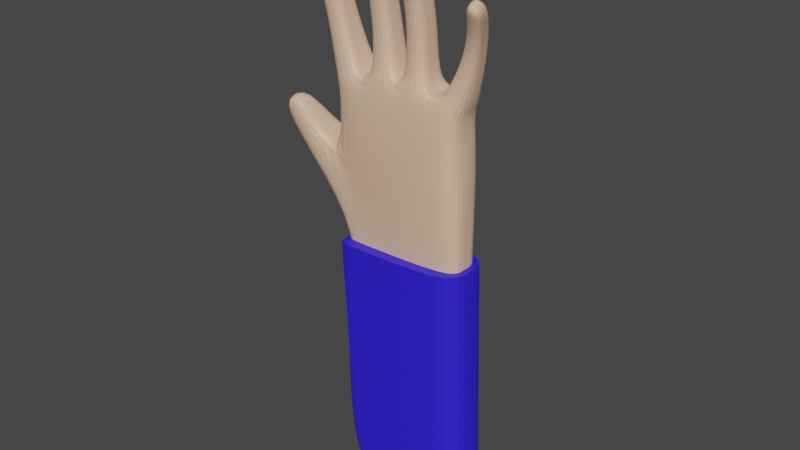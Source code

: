 # Source: hand.blend  (saved by Blender 3.3.6; exported with 4.5.12 LTS)
import bpy
from mathutils import Matrix  # noqa: F401  (used for matrix-valued properties, if any)

bpy.ops.wm.read_factory_settings(use_empty=True)
scene = bpy.context.scene
scene.name = 'Scene'

# ---- collections
col_collection = bpy.data.collections.new('Collection'); scene.collection.children.link(col_collection)

# ---- materials (node trees are filled in below, after node groups)
mat_material = bpy.data.materials.new('Material')
mat_material.alpha_threshold = 0.0
mat_material.use_transparent_shadow = False
mat_material.roughness = 0.5
mat_material.line_color = (0.0, 0.0, 0.0, 1.0)
mat_sleeve = bpy.data.materials.new('Sleeve')
mat_sleeve.use_transparent_shadow = False

# ---- material node trees
mat_material.use_nodes = True; mat_material.node_tree.nodes.clear()
_N = mat_material.node_tree.nodes; _L = mat_material.node_tree.links
n0 = _N.new('ShaderNodeOutputMaterial'); n0.name = 'Material Output'; n0.location = (300, 300)
n1 = _N.new('ShaderNodeBsdfPrincipled'); n1.name = 'Principled BSDF'; n1.location = (10, 300)
n1.distribution = 'GGX'
n1.subsurface_method = 'RANDOM_WALK_SKIN'
n1.inputs[0].default_value = (0.8, 0.5239, 0.356, 1.0)
n1.inputs[3].default_value = 1.45
n1.inputs[27].default_value = (0.0, 0.0, 0.0, 1.0)
n1.inputs[28].default_value = 1.0
_L.new(n1.outputs[0], n0.inputs[0])
n0.is_active_output = True
mat_sleeve.use_nodes = True; mat_sleeve.node_tree.nodes.clear()
_N = mat_sleeve.node_tree.nodes; _L = mat_sleeve.node_tree.links
n0 = _N.new('ShaderNodeBsdfPrincipled'); n0.name = 'Principled BSDF'; n0.location = (10, 300)
n0.distribution = 'GGX'
n0.subsurface_method = 'RANDOM_WALK_SKIN'
n0.inputs[0].default_value = (0.02923, 0.01494, 0.8, 1.0)
n0.inputs[3].default_value = 1.45
n0.inputs[27].default_value = (0.0, 0.0, 0.0, 1.0)
n0.inputs[28].default_value = 1.0
n1 = _N.new('ShaderNodeOutputMaterial'); n1.name = 'Material Output'; n1.location = (300, 300)
_L.new(n0.outputs[0], n1.inputs[0])
n1.is_active_output = True

# ---- world
world_world = bpy.data.worlds.new('World'); scene.world = world_world
world_world.use_nodes = True; world_world.node_tree.nodes.clear()
_N = world_world.node_tree.nodes; _L = world_world.node_tree.links
n0 = _N.new('ShaderNodeOutputWorld'); n0.name = 'World Output'; n0.location = (300, 300)
n1 = _N.new('ShaderNodeBackground'); n1.name = 'Background'; n1.location = (10, 300)
n1.inputs[0].default_value = (0.05088, 0.05088, 0.05088, 1.0)
_L.new(n1.outputs[0], n0.inputs[0])
n0.is_active_output = True
world_world.color = (0.05088, 0.05088, 0.05088)
world_world.use_sun_shadow = False
world_world.sun_shadow_jitter_overblur = 0.0

# ---- meshes
me_cube = bpy.data.meshes.new('Cube')
me_cube.from_pydata([(0.8635, 0.2928, 0.8993), (0.9194, 0.224, -0.9962), (0.8655, -0.2337, 0.8979), (0.9231, -0.1842, -0.9962), (-0.8953, 0.2864, 0.8813), (-0.5122, 0.2237, -0.9962), (-0.9233, -0.2533, 0.8592), (-0.5091, -0.2196, -0.9962), (0.6125, 0.2469, -0.9962), (0.2361, 0.2475, -0.9962), (-0.1427, 0.2301, -0.9962), (0.4924, -0.2631, 1.076), (0.01394, -0.2608, 1.13), (-0.4913, -0.2623, 1.054), (-0.1386, -0.2238, -0.9962), (0.2437, -0.2361, -0.9962), (0.624, -0.226, -0.9962), (-0.4611, 0.2801, 1.073), (0.0107, 0.2656, 1.134), (0.4874, 0.2706, 1.082), (0.8257, 0.3152, 0.6726), (-0.9115, -0.2462, 0.609), (0.8315, -0.2311, 0.6663), (-0.9228, 0.3007, 0.623), (-0.4731, 0.3245, 0.7284), (0.03658, 0.3259, 0.7657), (0.5249, 0.3225, 0.7424), (0.5445, -0.2894, 0.7172), (0.05652, -0.296, 0.7401), (-0.4524, -0.2932, 0.7016), (0.8429, 0.3608, 0.1569), (0.8761, -0.2145, 0.1108), (-1.004, 0.3519, 0.1078), (-0.507, 0.3864, 0.1626), (-0.007646, 0.3954, 0.1849), (0.4827, 0.3894, 0.177), (0.5412, -0.2858, 0.09873), (0.05812, -0.3033, 0.09721), (-0.4437, -0.291, 0.07844), (-0.9578, -0.2315, 0.05432), (-0.6829, 0.2055, -0.9962), (-0.6782, -0.2002, -0.9962), (-1.425, 0.2961, -0.1495), (-1.384, -0.2704, -0.183), (-1.258, -0.2628, 0.291), (-1.284, 0.177, 0.3369), (-1.585, -0.2788, 0.1221), (-1.616, 0.1658, 0.1745), (-1.472, -0.36, 0.6297), (-1.483, -0.06661, 0.6886), (-1.721, -0.3475, 0.5144), (-1.731, -0.05543, 0.5721), (-0.635, -0.2165, 1.175), (-0.9799, -0.217, 1.083), (-0.9468, 0.2306, 1.098), (-0.6013, 0.2291, 1.189), (-0.06879, -0.2011, 1.294), (-0.3958, -0.201, 1.242), (-0.3963, 0.2017, 1.243), (-0.06884, 0.2013, 1.294), (0.3929, -0.2026, 1.243), (0.08347, -0.2024, 1.278), (0.08311, 0.2029, 1.278), (0.3922, 0.2039, 1.244), (0.9201, 0.2207, 1.031), (0.9197, -0.1732, 1.032), (0.6623, 0.1964, 1.146), (0.6644, -0.1942, 1.143), (-0.8123, -0.1876, 1.733), (-1.092, -0.1877, 1.653), (-1.092, 0.1697, 1.651), (-0.8106, 0.1694, 1.731), (-0.9675, -0.5796, 2.765), (-1.189, -0.5596, 2.709), (-1.187, -0.299, 2.793), (-0.9665, -0.319, 2.85), (-0.1477, -0.1768, 1.87), (-0.4207, -0.1776, 1.828), (-0.4208, 0.1621, 1.826), (-0.1463, 0.1625, 1.867), (-0.2228, -0.6472, 2.987), (-0.4371, -0.6379, 2.959), (-0.4361, -0.3923, 3.037), (-0.2222, -0.4016, 3.065), (0.3751, -0.187, 1.747), (0.09813, -0.187, 1.778), (0.0974, 0.1782, 1.777), (0.3752, 0.1783, 1.747), (0.3273, -0.6505, 2.91), (0.09217, -0.6901, 2.918), (0.05343, -0.4244, 3.057), (0.2886, -0.3849, 3.048), (1.074, 0.1275, 1.55), (1.075, -0.1343, 1.534), (0.8832, 0.1247, 1.661), (0.8864, -0.1578, 1.641), (1.26, -0.2107, 2.304), (1.272, -0.4079, 2.177), (1.101, -0.2666, 2.376), (1.112, -0.464, 2.249), (-1.146, 0.04562, 2.294), (-0.8906, 0.05102, 2.333), (-0.8937, -0.3017, 2.297), (-1.147, -0.3036, 2.252), (-0.1799, 0.03244, 2.521), (-0.1825, -0.3065, 2.493), (-0.4271, -0.323, 2.491), (-0.4273, 0.01304, 2.525), (0.08229, -0.2999, 2.451), (0.07351, 0.07459, 2.488), (0.3331, 0.07373, 2.485), (0.3403, -0.2945, 2.444), (1.008, -0.284, 2.009), (0.9972, -0.03154, 2.111), (1.183, -0.01362, 2.06), (1.192, -0.2568, 1.951), (0.7482, -0.1612, -4.396), (0.4716, 0.1702, -4.396), (0.2437, -0.2361, -4.396), (-0.1386, -0.2238, -4.396), (-0.5091, -0.2196, -4.396), (0.2361, 0.2475, -4.396), (0.6125, 0.2469, -4.396), (0.9194, 0.224, -4.396), (0.9067, 0.01961, -4.396), (0.9231, -0.1842, -4.396), (0.624, -0.226, -4.396), (-0.5122, 0.2237, -4.396), (0.8856, 0.07144, 0.9204), (-0.9086, 0.01175, 0.8735), (0.9067, 0.01961, -0.9962), (0.4783, 4.398e-05, 1.033), (0.0162, -3.59e-05, 1.071), (-0.4822, -3.104e-05, 0.9992), (0.8415, 0.08459, 0.7097), (-0.8998, 0.02844, 0.6557), (-0.9328, 0.0606, -0.05517), (0.8937, 0.1063, 0.1296), (-0.6406, 0.00135, -0.9962), (-1.452, 0.01736, -0.1078), (-1.292, -0.0325, 0.2987), (-1.595, -0.04901, 0.1417), (-1.472, -0.2338, 0.7074), (-1.765, -0.2167, 0.5706), (-0.9644, 0.003124, 1.05), (-0.6415, 0.0006206, 1.12), (-0.07923, 0.0004502, 1.247), (-0.3713, 0.0005313, 1.198), (0.3727, 0.0002498, 1.206), (0.0998, 0.0002618, 1.24), (0.9357, 0.0668, 0.9942), (0.6705, 0.001052, 1.088), (-1.087, 0.00431, 1.648), (-0.8341, 0.00421, 1.727), (-1.216, -0.4613, 2.791), (-0.9488, -0.4887, 2.863), (-0.1637, 0.00794, 1.861), (-0.4122, 0.009053, 1.816), (-0.2016, -0.5699, 3.08), (-0.4614, -0.5553, 3.042), (0.3664, 0.007381, 1.721), (0.1136, 0.007847, 1.754), (0.3311, -0.5578, 3.028), (0.04534, -0.6116, 3.039), (1.069, 0.01216, 1.555), (0.9071, 0.0002702, 1.661), (1.29, -0.3211, 2.254), (1.098, -0.3942, 2.344), (-1.135, -0.106, 2.29), (-0.9047, -0.0975, 2.322), (-0.4141, -0.1276, 2.529), (-0.1924, -0.103, 2.518), (0.3227, -0.07175, 2.487), (0.08881, -0.06777, 2.489), (1.179, -0.1303, 2.034), (1.014, -0.146, 2.074), (-0.1427, 0.2301, -4.396), (0.1918, 0.1638, -4.396), (-0.1427, 0.2301, -2.396), (-0.5122, 0.2237, -2.396), (0.624, -0.226, -2.396), (0.9231, -0.1842, -2.396), (0.9067, 0.01961, -2.396), (0.9194, 0.224, -2.396), (0.6125, 0.2469, -2.396), (0.2361, 0.2475, -2.396), (-0.5091, -0.2196, -2.396), (-0.1386, -0.2238, -2.396), (0.2437, -0.2361, -2.396), (-0.6406, 0.00135, -2.396), (-0.6782, -0.2002, -2.396), (-0.6829, 0.2055, -2.396), (0.4716, -0.1702, -4.396), (-0.6406, 0.00135, -4.396), (-0.6782, -0.2002, -4.396), (-0.6829, 0.2055, -4.396), (-0.07915, 0.1559, -4.396), (0.9571, -0.147, -4.396), (1.093, -0.01217, -4.396), (0.9588, 0.127, -4.396), (0.7481, 0.1613, -4.396), (-0.07917, -0.1559, -4.396), (0.1918, -0.1638, -4.396), (-0.2774, 2.018e-05, -4.396), (-0.195, -0.137, -4.396), (-0.195, 0.1371, -4.396)], [], [(133, 17, 55, 145), (29, 13, 6, 21), (135, 129, 4, 23), (127, 176, 177, 196), (134, 128, 2, 22), (26, 19, 0, 20), (23, 4, 17, 24), (24, 17, 18, 25), (25, 18, 19, 26), (119, 120, 201, 202), (15, 14, 187, 188), (1, 130, 182, 183), (22, 2, 11, 27), (27, 11, 12, 28), (28, 12, 13, 29), (131, 11, 67, 151), (131, 19, 63, 148), (133, 13, 57, 147), (37, 28, 29, 38), (36, 27, 28, 37), (31, 22, 27, 36), (34, 25, 26, 35), (33, 24, 25, 34), (32, 23, 24, 33), (35, 26, 20, 30), (137, 134, 22, 31), (136, 135, 23, 32), (38, 29, 21, 39), (14, 38, 39, 7), (14, 7, 186, 187), (130, 137, 31, 3), (8, 35, 30, 1), (5, 32, 33, 10), (10, 33, 34, 9), (9, 34, 35, 8), (3, 31, 36, 16), (16, 36, 37, 15), (15, 37, 38, 14), (138, 139, 42, 40), (32, 5, 40, 42), (139, 43, 46, 141), (7, 39, 43, 41), (45, 47, 51, 49), (32, 42, 47, 45), (136, 32, 45, 140), (43, 39, 44, 46), (142, 49, 51, 143), (140, 45, 49, 142), (46, 44, 48, 50), (141, 46, 50, 143), (144, 53, 69, 152), (129, 6, 53, 144), (17, 4, 54, 55), (6, 13, 52, 53), (146, 59, 79, 156), (18, 17, 58, 59), (132, 18, 59, 146), (13, 12, 56, 57), (149, 61, 85, 161), (12, 11, 60, 61), (19, 18, 62, 63), (132, 12, 61, 149), (67, 65, 93, 95), (128, 0, 64, 150), (0, 19, 66, 64), (11, 2, 65, 67), (101, 100, 74, 75), (55, 54, 70, 71), (53, 52, 68, 69), (145, 55, 71, 153), (155, 154, 73, 72), (103, 102, 72, 73), (169, 101, 75, 155), (168, 103, 73, 154), (171, 104, 83, 158), (57, 56, 76, 77), (147, 57, 77, 157), (59, 58, 78, 79), (158, 159, 81, 80), (106, 105, 80, 81), (170, 106, 81, 159), (104, 107, 82, 83), (173, 108, 89, 163), (63, 62, 86, 87), (148, 63, 87, 160), (61, 60, 84, 85), (162, 163, 89, 88), (110, 109, 90, 91), (172, 110, 91, 162), (108, 111, 88, 89), (175, 112, 99, 167), (150, 64, 92, 164), (151, 67, 95, 165), (64, 66, 94, 92), (166, 167, 99, 97), (114, 113, 98, 96), (112, 115, 97, 99), (174, 114, 96, 166), (152, 69, 103, 168), (153, 71, 101, 169), (69, 68, 102, 103), (71, 70, 100, 101), (79, 78, 107, 104), (157, 77, 106, 170), (77, 76, 105, 106), (156, 79, 104, 171), (85, 84, 111, 108), (160, 87, 110, 172), (87, 86, 109, 110), (161, 85, 108, 173), (164, 92, 114, 174), (95, 93, 115, 112), (92, 94, 113, 114), (165, 95, 112, 175), (93, 164, 174, 115), (130, 3, 181, 182), (94, 165, 175, 113), (86, 161, 173, 109), (41, 138, 189, 190), (5, 10, 178, 179), (3, 16, 180, 181), (40, 5, 179, 191), (10, 9, 185, 178), (138, 40, 191, 189), (7, 41, 190, 186), (9, 8, 184, 185), (16, 15, 188, 180), (84, 160, 172, 111), (76, 156, 171, 105), (78, 157, 170, 107), (68, 153, 169, 102), (70, 152, 168, 100), (115, 174, 166, 97), (96, 98, 167, 166), (66, 151, 165, 94), (65, 150, 164, 93), (113, 175, 167, 98), (111, 172, 162, 88), (91, 90, 163, 162), (60, 148, 160, 84), (109, 173, 163, 90), (107, 170, 159, 82), (83, 82, 159, 158), (58, 147, 157, 78), (105, 171, 158, 80), (100, 168, 154, 74), (102, 169, 155, 72), (75, 74, 154, 155), (52, 145, 153, 68), (2, 128, 150, 65), (18, 132, 149, 62), (62, 149, 161, 86), (12, 132, 146, 56), (56, 146, 156, 76), (4, 129, 144, 54), (54, 144, 152, 70), (47, 141, 143, 51), (44, 140, 142, 48), (48, 142, 143, 50), (39, 136, 140, 44), (42, 139, 141, 47), (41, 43, 139, 138), (1, 30, 137, 130), (39, 21, 135, 136), (30, 20, 134, 137), (17, 133, 147, 58), (11, 131, 148, 60), (19, 131, 151, 66), (8, 1, 183, 184), (20, 0, 128, 134), (21, 6, 129, 135), (13, 133, 145, 52), (184, 183, 123, 122), (183, 182, 124, 123), (182, 181, 125, 124), (181, 180, 126, 125), (180, 188, 118, 126), (179, 178, 176, 127), (188, 187, 119, 118), (191, 179, 127, 195), (189, 191, 195, 193), (187, 186, 120, 119), (186, 190, 194, 120), (178, 185, 121, 176), (190, 189, 193, 194), (185, 184, 122, 121), (124, 125, 197, 198), (176, 121, 117, 177), (126, 118, 192, 116), (194, 193, 203, 204), (200, 199, 198, 203, 205, 196, 177, 117), (193, 195, 205, 203), (125, 126, 116, 197), (120, 194, 204, 201), (122, 123, 199, 200), (118, 119, 202, 192), (195, 127, 196, 205), (121, 122, 200, 117), (203, 198, 197, 116, 192, 202, 201, 204), (123, 124, 198, 199)])
_uv = me_cube.uv_layers.new(name='UVMap')
_uv.uv.foreach_set('vector', [0.8125, 0.625, 0.8125, 0.5, 0.8125, 0.5, 0.8125, 0.625, 0.5, 0.9375, 0.625, 0.9375, 0.625, 1.0, 0.5, 1.0, 0.5, 0.125, 0.625, 0.125, 0.625, 0.25, 0.5, 0.25, 0.375, 0.25, 0.375, 0.3125, 0.375, 0.3125, 0.375, 0.25, 0.5, 0.625, 0.625, 0.625, 0.625, 0.75, 0.5, 0.75, 0.5, 0.4375, 0.625, 0.4375, 0.625, 0.5, 0.5, 0.5, 0.5, 0.25, 0.625, 0.25, 0.625, 0.3125, 0.5, 0.3125, 0.5, 0.3125, 0.625, 0.3125, 0.625, 0.375, 0.5, 0.375, 0.5, 0.375, 0.625, 0.375, 0.625, 0.4375, 0.5, 0.4375, 0.375, 0.9375, 0.375, 1.0, 0.375, 1.0, 0.375, 0.9375, 0.375, 0.875, 0.375, 0.9375, 0.375, 0.9375, 0.375, 0.875, 0.375, 0.5, 0.375, 0.625, 0.375, 0.625, 0.375, 0.5, 0.5, 0.75, 0.625, 0.75, 0.625, 0.8125, 0.5, 0.8125, 0.5, 0.8125, 0.625, 0.8125, 0.625, 0.875, 0.5, 0.875, 0.5, 0.875, 0.625, 0.875, 0.625, 0.9375, 0.5, 0.9375, 0.6875, 0.625, 0.6875, 0.75, 0.6875, 0.75, 0.6875, 0.625, 0.6875, 0.625, 0.6875, 0.5, 0.6875, 0.5, 0.6875, 0.625, 0.8125, 0.625, 0.8125, 0.75, 0.8125, 0.75, 0.8125, 0.625, 0.4375, 0.875, 0.5, 0.875, 0.5, 0.9375, 0.4375, 0.9375, 0.4375, 0.8125, 0.5, 0.8125, 0.5, 0.875, 0.4375, 0.875, 0.4375, 0.75, 0.5, 0.75, 0.5, 0.8125, 0.4375, 0.8125, 0.4375, 0.375, 0.5, 0.375, 0.5, 0.4375, 0.4375, 0.4375, 0.4375, 0.3125, 0.5, 0.3125, 0.5, 0.375, 0.4375, 0.375, 0.4375, 0.25, 0.5, 0.25, 0.5, 0.3125, 0.4375, 0.3125, 0.4375, 0.4375, 0.5, 0.4375, 0.5, 0.5, 0.4375, 0.5, 0.4375, 0.625, 0.5, 0.625, 0.5, 0.75, 0.4375, 0.75, 0.4375, 0.125, 0.5, 0.125, 0.5, 0.25, 0.4375, 0.25, 0.4375, 0.9375, 0.5, 0.9375, 0.5, 1.0, 0.4375, 1.0, 0.375, 0.9375, 0.4375, 0.9375, 0.4375, 1.0, 0.375, 1.0, 0.375, 0.9375, 0.375, 1.0, 0.375, 1.0, 0.375, 0.9375, 0.375, 0.625, 0.4375, 0.625, 0.4375, 0.75, 0.375, 0.75, 0.375, 0.4375, 0.4375, 0.4375, 0.4375, 0.5, 0.375, 0.5, 0.375, 0.25, 0.4375, 0.25, 0.4375, 0.3125, 0.375, 0.3125, 0.375, 0.3125, 0.4375, 0.3125, 0.4375, 0.375, 0.375, 0.375, 0.375, 0.375, 0.4375, 0.375, 0.4375, 0.4375, 0.375, 0.4375, 0.375, 0.75, 0.4375, 0.75, 0.4375, 0.8125, 0.375, 0.8125, 0.375, 0.8125, 0.4375, 0.8125, 0.4375, 0.875, 0.375, 0.875, 0.375, 0.875, 0.4375, 0.875, 0.4375, 0.9375, 0.375, 0.9375, 0.375, 0.625, 0.4375, 0.625, 0.4375, 0.25, 0.375, 0.25, 0.4375, 0.25, 0.375, 0.25, 0.375, 0.25, 0.4375, 0.25, 0.4375, 0.625, 0.4375, 1.0, 0.4375, 1.0, 0.4375, 0.625, 0.375, 1.0, 0.4375, 1.0, 0.4375, 1.0, 0.375, 1.0, 0.4375, 0.25, 0.4375, 0.25, 0.4375, 0.25, 0.4375, 0.25, 0.4375, 0.25, 0.4375, 0.25, 0.4375, 0.25, 0.4375, 0.25, 0.4375, 0.125, 0.4375, 0.25, 0.4375, 0.25, 0.4375, 0.125, 0.4375, 1.0, 0.4375, 1.0, 0.4375, 1.0, 0.4375, 1.0, 0.4375, 0.125, 0.4375, 0.25, 0.4375, 0.25, 0.4375, 0.125, 0.4375, 0.125, 0.4375, 0.25, 0.4375, 0.25, 0.4375, 0.125, 0.4375, 1.0, 0.4375, 1.0, 0.4375, 1.0, 0.4375, 1.0, 0.4375, 0.625, 0.4375, 1.0, 0.4375, 1.0, 0.4375, 0.625, 0.625, 0.125, 0.625, 0.0, 0.625, 0.0, 0.625, 0.125, 0.625, 0.125, 0.625, 0.0, 0.625, 0.0, 0.625, 0.125, 0.625, 0.3125, 0.625, 0.25, 0.625, 0.25, 0.625, 0.3125, 0.625, 1.0, 0.625, 0.9375, 0.625, 0.9375, 0.625, 1.0, 0.75, 0.625, 0.75, 0.5, 0.75, 0.5, 0.75, 0.625, 0.625, 0.375, 0.625, 0.3125, 0.625, 0.3125, 0.625, 0.375, 0.75, 0.625, 0.75, 0.5, 0.75, 0.5, 0.75, 0.625, 0.625, 0.9375, 0.625, 0.875, 0.625, 0.875, 0.625, 0.9375, 0.75, 0.625, 0.75, 0.75, 0.75, 0.75, 0.75, 0.625, 0.625, 0.875, 0.625, 0.8125, 0.625, 0.8125, 0.625, 0.875, 0.625, 0.4375, 0.625, 0.375, 0.625, 0.375, 0.625, 0.4375, 0.75, 0.625, 0.75, 0.75, 0.75, 0.75, 0.75, 0.625, 0.625, 0.8125, 0.625, 0.75, 0.625, 0.75, 0.625, 0.8125, 0.625, 0.625, 0.625, 0.5, 0.625, 0.5, 0.625, 0.625, 0.625, 0.5, 0.625, 0.4375, 0.625, 0.4375, 0.625, 0.5, 0.625, 0.8125, 0.625, 0.75, 0.625, 0.75, 0.625, 0.8125, 0.625, 0.3125, 0.625, 0.25, 0.625, 0.25, 0.625, 0.3125, 0.625, 0.3125, 0.625, 0.25, 0.625, 0.25, 0.625, 0.3125, 0.625, 1.0, 0.625, 0.9375, 0.625, 0.9375, 0.625, 1.0, 0.8125, 0.625, 0.8125, 0.5, 0.8125, 0.5, 0.8125, 0.625, 0.8125, 0.625, 0.875, 0.625, 0.875, 0.75, 0.8125, 0.75, 0.625, 1.0, 0.625, 0.9375, 0.625, 0.9375, 0.625, 1.0, 0.8125, 0.625, 0.8125, 0.5, 0.8125, 0.5, 0.8125, 0.625, 0.625, 0.125, 0.625, 0.0, 0.625, 0.0, 0.625, 0.125, 0.75, 0.625, 0.75, 0.5, 0.75, 0.5, 0.75, 0.625, 0.625, 0.9375, 0.625, 0.875, 0.625, 0.875, 0.625, 0.9375, 0.8125, 0.625, 0.8125, 0.75, 0.8125, 0.75, 0.8125, 0.625, 0.625, 0.375, 0.625, 0.3125, 0.625, 0.3125, 0.625, 0.375, 0.75, 0.625, 0.8125, 0.625, 0.8125, 0.75, 0.75, 0.75, 0.625, 0.9375, 0.625, 0.875, 0.625, 0.875, 0.625, 0.9375, 0.8125, 0.625, 0.8125, 0.75, 0.8125, 0.75, 0.8125, 0.625, 0.625, 0.375, 0.625, 0.3125, 0.625, 0.3125, 0.625, 0.375, 0.75, 0.625, 0.75, 0.75, 0.75, 0.75, 0.75, 0.625, 0.625, 0.4375, 0.625, 0.375, 0.625, 0.375, 0.625, 0.4375, 0.6875, 0.625, 0.6875, 0.5, 0.6875, 0.5, 0.6875, 0.625, 0.625, 0.875, 0.625, 0.8125, 0.625, 0.8125, 0.625, 0.875, 0.6875, 0.625, 0.75, 0.625, 0.75, 0.75, 0.6875, 0.75, 0.625, 0.4375, 0.625, 0.375, 0.625, 0.375, 0.625, 0.4375, 0.6875, 0.625, 0.6875, 0.5, 0.6875, 0.5, 0.6875, 0.625, 0.625, 0.875, 0.625, 0.8125, 0.625, 0.8125, 0.625, 0.875, 0.6875, 0.625, 0.6875, 0.75, 0.6875, 0.75, 0.6875, 0.625, 0.625, 0.625, 0.625, 0.5, 0.625, 0.5, 0.625, 0.625, 0.6875, 0.625, 0.6875, 0.75, 0.6875, 0.75, 0.6875, 0.625, 0.625, 0.5, 0.625, 0.4375, 0.625, 0.4375, 0.625, 0.5, 0.625, 0.625, 0.6875, 0.625, 0.6875, 0.75, 0.625, 0.75, 0.625, 0.5, 0.625, 0.4375, 0.625, 0.4375, 0.625, 0.5, 0.625, 0.8125, 0.625, 0.75, 0.625, 0.75, 0.625, 0.8125, 0.625, 0.625, 0.625, 0.5, 0.625, 0.5, 0.625, 0.625, 0.625, 0.125, 0.625, 0.0, 0.625, 0.0, 0.625, 0.125, 0.8125, 0.625, 0.8125, 0.5, 0.8125, 0.5, 0.8125, 0.625, 0.625, 1.0, 0.625, 0.9375, 0.625, 0.9375, 0.625, 1.0, 0.625, 0.3125, 0.625, 0.25, 0.625, 0.25, 0.625, 0.3125, 0.625, 0.375, 0.625, 0.3125, 0.625, 0.3125, 0.625, 0.375, 0.8125, 0.625, 0.8125, 0.75, 0.8125, 0.75, 0.8125, 0.625, 0.625, 0.9375, 0.625, 0.875, 0.625, 0.875, 0.625, 0.9375, 0.75, 0.625, 0.75, 0.5, 0.75, 0.5, 0.75, 0.625, 0.625, 0.875, 0.625, 0.8125, 0.625, 0.8125, 0.625, 0.875, 0.6875, 0.625, 0.6875, 0.5, 0.6875, 0.5, 0.6875, 0.625, 0.625, 0.4375, 0.625, 0.375, 0.625, 0.375, 0.625, 0.4375, 0.75, 0.625, 0.75, 0.75, 0.75, 0.75, 0.75, 0.625, 0.625, 0.625, 0.625, 0.5, 0.625, 0.5, 0.625, 0.625, 0.625, 0.8125, 0.625, 0.75, 0.625, 0.75, 0.625, 0.8125, 0.625, 0.5, 0.625, 0.4375, 0.625, 0.4375, 0.625, 0.5, 0.6875, 0.625, 0.6875, 0.75, 0.6875, 0.75, 0.6875, 0.625, 0.625, 0.75, 0.625, 0.625, 0.625, 0.625, 0.625, 0.75, 0.375, 0.625, 0.375, 0.75, 0.375, 0.75, 0.375, 0.625, 0.6875, 0.5, 0.6875, 0.625, 0.6875, 0.625, 0.6875, 0.5, 0.75, 0.5, 0.75, 0.625, 0.75, 0.625, 0.75, 0.5, 0.375, 1.0, 0.375, 0.625, 0.375, 0.625, 0.375, 1.0, 0.375, 0.25, 0.375, 0.3125, 0.375, 0.3125, 0.375, 0.25, 0.375, 0.75, 0.375, 0.8125, 0.375, 0.8125, 0.375, 0.75, 0.375, 0.25, 0.375, 0.25, 0.375, 0.25, 0.375, 0.25, 0.375, 0.3125, 0.375, 0.375, 0.375, 0.375, 0.375, 0.3125, 0.375, 0.625, 0.375, 0.25, 0.375, 0.25, 0.375, 0.625, 0.375, 1.0, 0.375, 1.0, 0.375, 1.0, 0.375, 1.0, 0.375, 0.375, 0.375, 0.4375, 0.375, 0.4375, 0.375, 0.375, 0.375, 0.8125, 0.375, 0.875, 0.375, 0.875, 0.375, 0.8125, 0.6875, 0.75, 0.6875, 0.625, 0.6875, 0.625, 0.6875, 0.75, 0.75, 0.75, 0.75, 0.625, 0.75, 0.625, 0.75, 0.75, 0.8125, 0.5, 0.8125, 0.625, 0.8125, 0.625, 0.8125, 0.5, 0.8125, 0.75, 0.8125, 0.625, 0.8125, 0.625, 0.8125, 0.75, 0.625, 0.25, 0.625, 0.125, 0.625, 0.125, 0.625, 0.25, 0.625, 0.75, 0.625, 0.625, 0.625, 0.625, 0.625, 0.75, 0.625, 0.5, 0.6875, 0.5, 0.6875, 0.625, 0.625, 0.625, 0.6875, 0.5, 0.6875, 0.625, 0.6875, 0.625, 0.6875, 0.5, 0.625, 0.75, 0.625, 0.625, 0.625, 0.625, 0.625, 0.75, 0.6875, 0.5, 0.6875, 0.625, 0.6875, 0.625, 0.6875, 0.5, 0.6875, 0.75, 0.6875, 0.625, 0.6875, 0.625, 0.6875, 0.75, 0.6875, 0.5, 0.75, 0.5, 0.75, 0.625, 0.6875, 0.625, 0.6875, 0.75, 0.6875, 0.625, 0.6875, 0.625, 0.6875, 0.75, 0.75, 0.5, 0.75, 0.625, 0.75, 0.625, 0.75, 0.5, 0.8125, 0.5, 0.8125, 0.625, 0.8125, 0.625, 0.8125, 0.5, 0.75, 0.5, 0.8125, 0.5, 0.8125, 0.625, 0.75, 0.625, 0.8125, 0.5, 0.8125, 0.625, 0.8125, 0.625, 0.8125, 0.5, 0.75, 0.75, 0.75, 0.625, 0.75, 0.625, 0.75, 0.75, 0.625, 0.25, 0.625, 0.125, 0.625, 0.125, 0.625, 0.25, 0.8125, 0.75, 0.8125, 0.625, 0.8125, 0.625, 0.8125, 0.75, 0.8125, 0.5, 0.875, 0.5, 0.875, 0.625, 0.8125, 0.625, 0.8125, 0.75, 0.8125, 0.625, 0.8125, 0.625, 0.8125, 0.75, 0.625, 0.75, 0.625, 0.625, 0.625, 0.625, 0.625, 0.75, 0.75, 0.5, 0.75, 0.625, 0.75, 0.625, 0.75, 0.5, 0.75, 0.5, 0.75, 0.625, 0.75, 0.625, 0.75, 0.5, 0.75, 0.75, 0.75, 0.625, 0.75, 0.625, 0.75, 0.75, 0.75, 0.75, 0.75, 0.625, 0.75, 0.625, 0.75, 0.75, 0.625, 0.25, 0.625, 0.125, 0.625, 0.125, 0.625, 0.25, 0.625, 0.25, 0.625, 0.125, 0.625, 0.125, 0.625, 0.25, 0.4375, 0.25, 0.4375, 0.625, 0.4375, 0.625, 0.4375, 0.25, 0.4375, 0.0, 0.4375, 0.125, 0.4375, 0.125, 0.4375, 0.0, 0.4375, 0.0, 0.4375, 0.125, 0.4375, 0.125, 0.4375, 0.0, 0.4375, 0.0, 0.4375, 0.125, 0.4375, 0.125, 0.4375, 0.0, 0.4375, 0.25, 0.4375, 0.625, 0.4375, 0.625, 0.4375, 0.25, 0.375, 1.0, 0.4375, 1.0, 0.4375, 0.625, 0.375, 0.625, 0.375, 0.5, 0.4375, 0.5, 0.4375, 0.625, 0.375, 0.625, 0.4375, 0.0, 0.5, 0.0, 0.5, 0.125, 0.4375, 0.125, 0.4375, 0.5, 0.5, 0.5, 0.5, 0.625, 0.4375, 0.625, 0.8125, 0.5, 0.8125, 0.625, 0.8125, 0.625, 0.8125, 0.5, 0.6875, 0.75, 0.6875, 0.625, 0.6875, 0.625, 0.6875, 0.75, 0.6875, 0.5, 0.6875, 0.625, 0.6875, 0.625, 0.6875, 0.5, 0.375, 0.4375, 0.375, 0.5, 0.375, 0.5, 0.375, 0.4375, 0.5, 0.5, 0.625, 0.5, 0.625, 0.625, 0.5, 0.625, 0.5, 0.0, 0.625, 0.0, 0.625, 0.125, 0.5, 0.125, 0.8125, 0.75, 0.8125, 0.625, 0.8125, 0.625, 0.8125, 0.75, 0.375, 0.4375, 0.375, 0.5, 0.375, 0.5, 0.375, 0.4375, 0.375, 0.5, 0.375, 0.625, 0.375, 0.625, 0.375, 0.5, 0.375, 0.625, 0.375, 0.75, 0.375, 0.75, 0.375, 0.625, 0.375, 0.75, 0.375, 0.8125, 0.375, 0.8125, 0.375, 0.75, 0.375, 0.8125, 0.375, 0.875, 0.375, 0.875, 0.375, 0.8125, 0.375, 0.25, 0.375, 0.3125, 0.375, 0.3125, 0.375, 0.25, 0.375, 0.875, 0.375, 0.9375, 0.375, 0.9375, 0.375, 0.875, 0.375, 0.25, 0.375, 0.25, 0.375, 0.25, 0.375, 0.25, 0.375, 0.625, 0.375, 0.25, 0.375, 0.25, 0.375, 0.625, 0.375, 0.9375, 0.375, 1.0, 0.375, 1.0, 0.375, 0.9375, 0.375, 1.0, 0.375, 1.0, 0.375, 1.0, 0.375, 1.0, 0.375, 0.3125, 0.375, 0.375, 0.375, 0.375, 0.375, 0.3125, 0.375, 1.0, 0.375, 0.625, 0.375, 0.625, 0.375, 1.0, 0.375, 0.375, 0.375, 0.4375, 0.375, 0.4375, 0.375, 0.375, 0.375, 0.625, 0.375, 0.75, 0.375, 0.75, 0.375, 0.625, 0.375, 0.3125, 0.375, 0.375, 0.375, 0.375, 0.375, 0.3125, 0.375, 0.8125, 0.375, 0.875, 0.375, 0.875, 0.375, 0.8125, 0.375, 1.0, 0.375, 0.625, 0.375, 0.625, 0.375, 1.0, 0.3125, 0.5, 0.375, 0.5, 0.375, 0.625, 0.125, 0.625, 0.125, 0.5, 0.125, 0.5, 0.1875, 0.5, 0.25, 0.5, 0.375, 0.625, 0.375, 0.25, 0.375, 0.25, 0.375, 0.625, 0.375, 0.75, 0.375, 0.8125, 0.375, 0.8125, 0.375, 0.75, 0.375, 1.0, 0.375, 1.0, 0.375, 1.0, 0.375, 1.0, 0.375, 0.4375, 0.375, 0.5, 0.375, 0.5, 0.375, 0.4375, 0.375, 0.875, 0.375, 0.9375, 0.375, 0.9375, 0.375, 0.875, 0.375, 0.25, 0.375, 0.25, 0.375, 0.25, 0.375, 0.25, 0.375, 0.375, 0.375, 0.4375, 0.375, 0.4375, 0.375, 0.375, 0.125, 0.625, 0.375, 0.625, 0.375, 0.75, 0.3125, 0.75, 0.25, 0.75, 0.1875, 0.75, 0.125, 0.75, 0.125, 0.75, 0.375, 0.5, 0.375, 0.625, 0.375, 0.625, 0.375, 0.5])
me_cube.materials.append(mat_material)
me_cube.use_mirror_vertex_groups = False
me_cube.update()
me_cube_001 = bpy.data.meshes.new('Cube.001')
me_cube_001.from_pydata([(0.4716, 0.1702, -4.396), (0.7482, -0.1612, -4.396), (-0.5349, -0.2002, -0.9962), (-0.5304, 0.2055, -0.9962), (0.624, -0.226, -0.9962), (0.2437, -0.2361, -0.9962), (-0.1386, -0.2238, -0.9962), (-0.1427, 0.2301, -0.9962), (0.2361, 0.2475, -0.9962), (0.6125, 0.2469, -0.9962), (-0.6952, -0.2196, -0.9962), (-0.6922, 0.2237, -0.9962), (0.9231, -0.1842, -0.9962), (0.9194, 0.224, -0.9962), (0.2437, -0.2361, -4.396), (-0.1386, -0.2238, -4.396), (-0.6418, -0.2196, -4.396), (0.2361, 0.2475, -4.396), (0.6125, 0.2469, -4.396), (0.9194, 0.224, -4.396), (0.9067, 0.01961, -4.396), (0.9231, -0.1842, -4.396), (0.624, -0.226, -4.396), (-0.6406, 0.2237, -4.396), (0.9067, 0.01961, -0.9962), (-0.5705, 0.00135, -0.9962), (-0.1427, 0.2301, -4.396), (0.1918, 0.1638, -4.396), (-0.1427, 0.2301, -2.396), (-0.6406, 0.2237, -2.396), (0.624, -0.226, -2.396), (0.9231, -0.1842, -2.396), (0.9067, 0.01961, -2.396), (0.9194, 0.224, -2.396), (0.6125, 0.2469, -2.396), (0.2361, 0.2475, -2.396), (-0.6418, -0.2196, -2.396), (-0.1386, -0.2238, -2.396), (0.2437, -0.2361, -2.396), (-0.5906, 0.00135, -2.396), (-0.576, -0.2002, -2.396), (-0.5741, 0.2055, -2.396), (0.4716, -0.1702, -4.396), (-0.5906, 0.00135, -4.396), (-0.576, -0.2002, -4.396), (-0.5741, 0.2055, -4.396), (-0.07915, 0.1559, -4.396), (0.9571, -0.147, -4.396), (1.093, -0.01217, -4.396), (0.9588, 0.127, -4.396), (0.7481, 0.1613, -4.396), (-0.07917, -0.1559, -4.396), (0.1918, -0.1638, -4.396), (-0.2774, 2.018e-05, -4.396), (-0.195, -0.137, -4.396), (-0.195, 0.1371, -4.396)], [], [(15, 16, 51, 52), (23, 26, 27, 46), (5, 6, 37, 38), (13, 24, 32, 33), (6, 10, 36, 37), (24, 12, 31, 32), (2, 25, 39, 40), (11, 7, 28, 29), (12, 4, 30, 31), (3, 11, 29, 41), (7, 8, 35, 28), (25, 3, 41, 39), (10, 2, 40, 36), (8, 9, 34, 35), (4, 5, 38, 30), (9, 13, 33, 34), (34, 33, 19, 18), (33, 32, 20, 19), (32, 31, 21, 20), (31, 30, 22, 21), (30, 38, 14, 22), (29, 28, 26, 23), (38, 37, 15, 14), (41, 29, 23, 45), (39, 41, 45, 43), (37, 36, 16, 15), (36, 40, 44, 16), (28, 35, 17, 26), (40, 39, 43, 44), (35, 34, 18, 17), (20, 21, 47, 48), (26, 17, 0, 27), (22, 14, 42, 1), (44, 43, 53, 54), (50, 49, 48, 53, 55, 46, 27, 0), (43, 45, 55, 53), (21, 22, 1, 47), (16, 44, 54, 51), (18, 19, 49, 50), (14, 15, 52, 42), (45, 23, 46, 55), (17, 18, 50, 0), (53, 48, 47, 1, 42, 52, 51, 54), (19, 20, 48, 49)])
_uv = me_cube_001.uv_layers.new(name='UVMap')
_uv.uv.foreach_set('vector', [0.375, 0.9375, 0.375, 1.0, 0.375, 1.0, 0.375, 0.9375, 0.375, 0.25, 0.375, 0.3125, 0.375, 0.3125, 0.375, 0.25, 0.375, 0.875, 0.375, 0.9375, 0.375, 0.9375, 0.375, 0.875, 0.375, 0.5, 0.375, 0.625, 0.375, 0.625, 0.375, 0.5, 0.375, 0.9375, 0.375, 1.0, 0.375, 1.0, 0.375, 0.9375, 0.375, 0.625, 0.375, 0.75, 0.375, 0.75, 0.375, 0.625, 0.375, 1.0, 0.375, 0.625, 0.375, 0.625, 0.375, 1.0, 0.375, 0.25, 0.375, 0.3125, 0.375, 0.3125, 0.375, 0.25, 0.375, 0.75, 0.375, 0.8125, 0.375, 0.8125, 0.375, 0.75, 0.375, 0.25, 0.375, 0.25, 0.375, 0.25, 0.375, 0.25, 0.375, 0.3125, 0.375, 0.375, 0.375, 0.375, 0.375, 0.3125, 0.375, 0.625, 0.375, 0.25, 0.375, 0.25, 0.375, 0.625, 0.375, 1.0, 0.375, 1.0, 0.375, 1.0, 0.375, 1.0, 0.375, 0.375, 0.375, 0.4375, 0.375, 0.4375, 0.375, 0.375, 0.375, 0.8125, 0.375, 0.875, 0.375, 0.875, 0.375, 0.8125, 0.375, 0.4375, 0.375, 0.5, 0.375, 0.5, 0.375, 0.4375, 0.375, 0.4375, 0.375, 0.5, 0.375, 0.5, 0.375, 0.4375, 0.375, 0.5, 0.375, 0.625, 0.375, 0.625, 0.375, 0.5, 0.375, 0.625, 0.375, 0.75, 0.375, 0.75, 0.375, 0.625, 0.375, 0.75, 0.375, 0.8125, 0.375, 0.8125, 0.375, 0.75, 0.375, 0.8125, 0.375, 0.875, 0.375, 0.875, 0.375, 0.8125, 0.375, 0.25, 0.375, 0.3125, 0.375, 0.3125, 0.375, 0.25, 0.375, 0.875, 0.375, 0.9375, 0.375, 0.9375, 0.375, 0.875, 0.375, 0.25, 0.375, 0.25, 0.375, 0.25, 0.375, 0.25, 0.375, 0.625, 0.375, 0.25, 0.375, 0.25, 0.375, 0.625, 0.375, 0.9375, 0.375, 1.0, 0.375, 1.0, 0.375, 0.9375, 0.375, 1.0, 0.375, 1.0, 0.375, 1.0, 0.375, 1.0, 0.375, 0.3125, 0.375, 0.375, 0.375, 0.375, 0.375, 0.3125, 0.375, 1.0, 0.375, 0.625, 0.375, 0.625, 0.375, 1.0, 0.375, 0.375, 0.375, 0.4375, 0.375, 0.4375, 0.375, 0.375, 0.375, 0.625, 0.375, 0.75, 0.375, 0.75, 0.375, 0.625, 0.375, 0.3125, 0.375, 0.375, 0.375, 0.375, 0.375, 0.3125, 0.375, 0.8125, 0.375, 0.875, 0.375, 0.875, 0.375, 0.8125, 0.375, 1.0, 0.375, 0.625, 0.375, 0.625, 0.375, 1.0, 0.3125, 0.5, 0.375, 0.5, 0.375, 0.625, 0.125, 0.625, 0.125, 0.5, 0.125, 0.5, 0.1875, 0.5, 0.25, 0.5, 0.375, 0.625, 0.375, 0.25, 0.375, 0.25, 0.375, 0.625, 0.375, 0.75, 0.375, 0.8125, 0.375, 0.8125, 0.375, 0.75, 0.375, 1.0, 0.375, 1.0, 0.375, 1.0, 0.375, 1.0, 0.375, 0.4375, 0.375, 0.5, 0.375, 0.5, 0.375, 0.4375, 0.375, 0.875, 0.375, 0.9375, 0.375, 0.9375, 0.375, 0.875, 0.375, 0.25, 0.375, 0.25, 0.375, 0.25, 0.375, 0.25, 0.375, 0.375, 0.375, 0.4375, 0.375, 0.4375, 0.375, 0.375, 0.125, 0.625, 0.375, 0.625, 0.375, 0.75, 0.3125, 0.75, 0.25, 0.75, 0.1875, 0.75, 0.125, 0.75, 0.125, 0.75, 0.375, 0.5, 0.375, 0.625, 0.375, 0.625, 0.375, 0.5])
me_cube_001.materials.append(mat_sleeve)
me_cube_001.use_mirror_vertex_groups = False
me_cube_001.update()
arm_armature = bpy.data.armatures.new('Armature')  # bones are not reproduced

# ---- objects
ob_cube = bpy.data.objects.new('Cube', me_cube)
ob_armature = bpy.data.objects.new('Armature', arm_armature)
ob_empty = bpy.data.objects.new('Empty', None)
ob_sleeve = bpy.data.objects.new('Sleeve', me_cube_001)

# ---- transforms, parenting, visibility, modifiers, constraints
ob_cube.parent = ob_armature
ob_cube.matrix_parent_inverse = Matrix(((0.3675, 1.578e-09, -0.01174, 0.2728), (-1.333e-09, 0.3106, 2.128e-11, 0.4162), (0.01079, 2.315e-11, 0.3377, -0.1363), (-0.0, -0.0, -0.0, 1.0)))
ob_cube.location = (0.0, 0.0, 0.0)
ob_cube.lock_rotations_4d = False
ob_cube.empty_display_type = 'ARROWS'
ob_cube.lineart.crease_threshold = 0.0
_vg = ob_cube.vertex_groups.new(name='Bone')
for _i, _w in zip([1, 3, 8, 16, 22, 27, 30, 31, 35, 36, 37, 130, 134, 137], [0.3308, 0.3382, 0.1249, 0.1597, 0.05039, 0.05402, 0.2265, 0.8564, 0.02899, 0.8667, 0.07876, 0.3682, 0.00281, 0.7041]): _vg.add([_i], _w, 'REPLACE')
_vg = ob_cube.vertex_groups.new(name='Bone.003')
for _i, _w in zip([0, 2, 8, 11, 19, 20, 22, 25, 26, 27, 28, 30, 31, 34, 35, 36, 64, 66, 128, 134, 137, 150], [0.7188, 0.1406, 0.008567, 0.06896, 0.09782, 0.9172, 0.8357, 0.09018, 0.7795, 0.7247, 0.08758, 0.7125, 0.09493, 0.1009, 0.8198, 0.01397, 0.07169, 0.02023, 0.1548, 0.8929, 0.2522, 0.002703]): _vg.add([_i], _w, 'REPLACE')
_vg = ob_cube.vertex_groups.new(name='Bone.002')
for _i, _w in zip([0, 2, 11, 19, 20, 22, 27, 64, 65, 66, 67, 92, 94, 128, 131, 134, 150, 151, 164], [0.2152, 0.7637, 0.127, 0.0774, 0.009949, 0.08926, 0.008734, 0.8694, 0.9492, 0.8581, 0.8746, 0.05098, 0.0327, 0.8243, 0.1631, 0.07044, 0.936, 0.9036, 0.02389]): _vg.add([_i], _w, 'REPLACE')
_vg = ob_cube.vertex_groups.new(name='Bone.001')
for _i, _w in zip([64, 65, 66, 67, 92, 93, 94, 95, 96, 97, 98, 99, 112, 113, 114, 115, 150, 164, 165, 166, 167, 174, 175], [0.03031, 0.02021, 0.02782, 0.03066, 0.9444, 0.983, 0.9542, 0.9935, 0.9996, 0.9999, 0.9997, 1.0, 0.9998, 0.9978, 0.9971, 0.9995, 0.01636, 0.9611, 0.974, 0.9999, 1.0, 0.9984, 0.9991]): _vg.add([_i], _w, 'REPLACE')
_vg = ob_cube.vertex_groups.new(name='Bone.004')
_vg = ob_cube.vertex_groups.new(name='Bone.007')
for _i, _w in zip([0, 2, 11, 12, 18, 19, 24, 25, 26, 27, 28, 29, 34, 60, 63, 66, 67, 131, 132, 148, 151], [0.001664, 0.0213, 0.3398, 0.1065, 0.08797, 0.353, 0.06829, 0.6343, 0.1074, 0.1149, 0.6445, 0.07612, 0.008224, 0.02006, 0.01442, 0.00765, 0.01398, 0.3218, 0.007752, 0.01313, 0.003774]): _vg.add([_i], _w, 'REPLACE')
_vg = ob_cube.vertex_groups.new(name='Bone.006')
for _i, _w in zip([11, 12, 18, 19, 60, 61, 62, 63, 84, 85, 86, 87, 109, 110, 131, 132, 146, 148, 149, 160, 161], [0.09081, 0.1418, 0.1236, 0.09337, 0.8855, 0.8738, 0.9118, 0.9063, 0.9711, 0.9607, 0.9828, 0.9896, 0.01761, 0.01954, 0.1604, 0.239, 0.007989, 0.9134, 0.8981, 0.9916, 0.9808]): _vg.add([_i], _w, 'REPLACE')
_vg = ob_cube.vertex_groups.new(name='Bone.005')
for _i, _w in zip([84, 85, 88, 89, 90, 91, 108, 109, 110, 111, 162, 163, 172, 173], [0.0007831, 0.02113, 0.9998, 0.9998, 0.9976, 0.9982, 0.9896, 0.9661, 0.9652, 0.9942, 1.0, 1.001, 0.9836, 0.9798]): _vg.add([_i], _w, 'REPLACE')
_vg = ob_cube.vertex_groups.new(name='Bone.008')
for _i, _w in zip([29, 37, 38, 39], [0.05604, 0.06283, 0.7452, 0.05113]): _vg.add([_i], _w, 'REPLACE')
_vg = ob_cube.vertex_groups.new(name='Bone.011')
for _i, _w in zip([4, 6, 13, 17, 18, 21, 23, 24, 25, 28, 29, 33, 55, 58, 133, 145, 147], [0.06745, 0.01208, 0.1346, 0.6442, 0.02224, 0.05825, 0.087, 0.677, 0.07777, 0.06341, 0.6045, 0.0229, 0.05609, 0.01086, 0.3838, 0.02212, 0.01846]): _vg.add([_i], _w, 'REPLACE')
_vg = ob_cube.vertex_groups.new(name='Bone.010')
for _i, _w in zip([12, 13, 17, 18, 56, 57, 58, 59, 76, 77, 78, 79, 132, 133, 146, 147, 149, 156, 157], [0.1296, 0.139, 0.1134, 0.1132, 0.883, 0.8739, 0.9455, 0.9236, 0.9617, 0.9609, 0.9922, 0.9916, 0.2119, 0.2318, 0.8904, 0.92, 0.0002472, 0.9849, 0.9846]): _vg.add([_i], _w, 'REPLACE')
_vg = ob_cube.vertex_groups.new(name='Bone.009')
for _i, _w in zip([76, 77, 80, 81, 82, 83, 104, 105, 106, 107, 158, 159, 170, 171], [0.0199, 0.01915, 0.9997, 0.9997, 0.9987, 0.9993, 0.9765, 0.9912, 0.9886, 0.977, 1.0, 1.001, 0.9882, 0.9895]): _vg.add([_i], _w, 'REPLACE')
_vg = ob_cube.vertex_groups.new(name='Bone.012')
for _i, _w in zip([24, 32, 33, 34], [0.05858, 0.09709, 0.7237, 0.08058]): _vg.add([_i], _w, 'REPLACE')
_vg = ob_cube.vertex_groups.new(name='Bone.015')
for _i, _w in zip([4, 6, 12, 13, 17, 21, 23, 24, 29, 32, 52, 53, 54, 57, 129, 133, 135, 136, 144], [0.7923, 0.8101, 0.01344, 0.5046, 0.07133, 0.8415, 0.7976, 0.1281, 0.1723, 0.05818, 0.06759, 0.09587, 0.07011, 0.05251, 0.8791, 0.1086, 0.8875, 0.1087, 0.08767]): _vg.add([_i], _w, 'REPLACE')
_vg = ob_cube.vertex_groups.new(name='Bone.014')
for _i, _w in zip([4, 6, 13, 17, 52, 53, 54, 55, 68, 69, 70, 71, 129, 133, 144, 145, 152, 153], [0.111, 0.1286, 0.1368, 0.1064, 0.893, 0.8897, 0.925, 0.9067, 0.9622, 0.9618, 0.9868, 0.9865, 0.09444, 0.2475, 0.907, 0.9228, 0.9808, 0.9857]): _vg.add([_i], _w, 'REPLACE')
_vg = ob_cube.vertex_groups.new(name='Bone.013')
for _i, _w in zip([68, 69, 72, 73, 74, 75, 100, 101, 102, 103, 154, 155, 168, 169], [0.01919, 0.01849, 0.9986, 0.9985, 0.9995, 0.9994, 0.9828, 0.9794, 0.9807, 0.978, 1.0, 1.0, 0.9885, 0.9855]): _vg.add([_i], _w, 'REPLACE')
_vg = ob_cube.vertex_groups.new(name='Bone.016')
for _i, _w in zip([21, 32, 38, 39, 43, 45, 135, 136, 140], [0.04392, 0.08389, 0.07397, 0.8043, 0.08053, 0.0198, 0.03816, 0.5964, 0.01055]): _vg.add([_i], _w, 'REPLACE')
_vg = ob_cube.vertex_groups.new(name='Bone.018')
for _i, _w in zip([23, 32, 33, 39, 40, 41, 42, 43, 45, 46, 47, 136, 138, 139, 141], [0.03932, 0.682, 0.07084, 0.07297, 0.05024, 0.0471, 0.858, 0.84, 0.05722, 0.04008, 0.0671, 0.1265, 0.05258, 0.8868, 0.05512]): _vg.add([_i], _w, 'REPLACE')
_vg = ob_cube.vertex_groups.new(name='Bone.017')
for _i, _w in zip([32, 39, 42, 43, 44, 45, 46, 47, 48, 49, 50, 51, 136, 139, 140, 141, 142, 143], [0.0443, 0.008237, 0.05741, 0.03465, 0.9652, 0.8898, 0.9471, 0.9211, 0.9977, 0.9886, 0.9951, 0.987, 0.1298, 0.06146, 0.9493, 0.9393, 0.9975, 0.9962]): _vg.add([_i], _w, 'REPLACE')
_vg = ob_cube.vertex_groups.new(name='Bone.019')
for _i, _w in zip([1, 3, 7, 8, 16, 40, 41, 116, 117, 118, 119, 120, 121, 122, 123, 124, 125, 126, 127, 130, 138, 176, 177, 178, 179, 180, 181, 182, 183, 184, 185, 186, 187, 188, 189, 190, 191, 192, 193, 194, 195, 196, 197, 198, 199, 200, 201, 202, 203, 204, 205], [0.01742, 0.0243, 0.0007938, 0.01553, 0.0224, 0.01296, 0.01605, 0.9981, 0.9989, 0.9987, 0.9996, 0.9987, 0.9987, 0.9962, 0.9952, 0.9951, 0.9953, 0.9963, 0.9987, 0.02124, 0.01685, 0.9996, 0.9994, 0.9857, 0.9635, 0.9485, 0.939, 0.9375, 0.9387, 0.9486, 0.9773, 0.9638, 0.9863, 0.9773, 0.9564, 0.9571, 0.9566, 0.9987, 0.9982, 0.9983, 0.9982, 0.9999, 0.9975, 0.9977, 0.9976, 0.998, 0.9998, 0.9993, 1.0, 1.0, 0.9997]): _vg.add([_i], _w, 'REPLACE')
_vg = ob_cube.vertex_groups.new(name='Bone.022')
_vg = ob_cube.vertex_groups.new(name='Bone.023')
for _i, _w in zip([1, 3, 5, 7, 8, 9, 10, 14, 15, 16, 30, 130, 180, 181, 182, 183, 184], [0.5944, 0.5963, 0.007607, 0.005946, 0.7705, 0.8296, 0.09951, 0.09184, 0.8238, 0.7592, 0.000718, 0.5663, 0.02372, 0.03191, 0.03251, 0.03191, 0.02424]): _vg.add([_i], _w, 'REPLACE')
_vg = ob_cube.vertex_groups.new(name='Bone.024')
_vg = ob_cube.vertex_groups.new(name='Bone.021')
for _i, _w in zip([2, 11, 12, 13, 17, 18, 19, 25, 26, 27, 28, 56, 59, 60, 61, 62, 63, 66, 67, 131, 132, 146, 148, 149, 151], [0.02049, 0.3527, 0.541, 0.02677, 0.01586, 0.6024, 0.3637, 0.07789, 0.04116, 0.03008, 0.06482, 0.06556, 0.04403, 0.05116, 0.0752, 0.05881, 0.03226, 0.00902, 0.01605, 0.3252, 0.4965, 0.06719, 0.02004, 0.06526, 0.004544]): _vg.add([_i], _w, 'REPLACE')
_vg = ob_cube.vertex_groups.new(name='Bone.020')
for _i, _w in zip([25, 28, 33, 34, 35, 36, 37, 38], [0.05415, 0.05633, 0.08645, 0.7301, 0.09045, 0.07058, 0.7921, 0.08464]): _vg.add([_i], _w, 'REPLACE')
_vg = ob_cube.vertex_groups.new(name='Bone.025')
_vg = ob_cube.vertex_groups.new(name='Bone.026')
_vg = ob_cube.vertex_groups.new(name='Bone.027')
for _i, _w in zip([5, 7, 8, 9, 10, 14, 15, 16, 33, 38, 40, 41, 42, 43, 138, 179, 186, 189, 190, 191], [0.8928, 0.8928, 0.02244, 0.1158, 0.8632, 0.872, 0.1192, 0.02828, 0.009471, 0.01466, 0.8812, 0.8778, 0.01978, 0.001961, 0.8814, 0.01448, 0.01365, 0.028, 0.02659, 0.02749]): _vg.add([_i], _w, 'REPLACE')
_m = ob_cube.modifiers.new('Subdivision', 'SUBSURF')
_m = ob_cube.modifiers.new('Armature', 'ARMATURE')
_m.object = ob_armature
ob_armature.location = (-0.7288, -1.34, 0.4269)
ob_armature.rotation_euler = (6.857e-11, 0.03194, 4.293e-09)
ob_armature.scale = (2.72, 3.22, 2.96)
ob_armature.show_in_front = True
ob_empty.location = (0.2259, 0.02315, 1.073)
ob_sleeve.parent = ob_armature
ob_sleeve.matrix_parent_inverse = Matrix(((0.3675, 1.578e-09, -0.01174, 0.2728), (-1.333e-09, 0.3106, 2.128e-11, 0.4162), (0.01079, 2.315e-11, 0.3377, -0.1363), (-0.0, -0.0, -0.0, 1.0)))
ob_sleeve.location = (-0.1, -6.835e-17, -0.1)
ob_sleeve.rotation_euler = (6.373e-11, -0.03079, -4.139e-09)
ob_sleeve.scale = (0.9998, 0.9998, 0.9998)
ob_sleeve.lock_rotations_4d = False
ob_sleeve.empty_display_type = 'ARROWS'
ob_sleeve.lineart.crease_threshold = 0.0
_vg = ob_sleeve.vertex_groups.new(name='Bone')
_vg = ob_sleeve.vertex_groups.new(name='Bone.003')
_vg = ob_sleeve.vertex_groups.new(name='Bone.002')
_vg = ob_sleeve.vertex_groups.new(name='Bone.001')
_vg = ob_sleeve.vertex_groups.new(name='Bone.004')
_vg = ob_sleeve.vertex_groups.new(name='Bone.007')
_vg = ob_sleeve.vertex_groups.new(name='Bone.006')
_vg = ob_sleeve.vertex_groups.new(name='Bone.005')
_vg = ob_sleeve.vertex_groups.new(name='Bone.008')
_vg = ob_sleeve.vertex_groups.new(name='Bone.011')
_vg = ob_sleeve.vertex_groups.new(name='Bone.010')
_vg = ob_sleeve.vertex_groups.new(name='Bone.009')
_vg = ob_sleeve.vertex_groups.new(name='Bone.012')
_vg = ob_sleeve.vertex_groups.new(name='Bone.015')
_vg = ob_sleeve.vertex_groups.new(name='Bone.014')
_vg = ob_sleeve.vertex_groups.new(name='Bone.013')
_vg = ob_sleeve.vertex_groups.new(name='Bone.016')
_vg = ob_sleeve.vertex_groups.new(name='Bone.018')
_vg = ob_sleeve.vertex_groups.new(name='Bone.017')
_vg = ob_sleeve.vertex_groups.new(name='Bone.019')
for _i, _w in zip([0, 1, 2, 3, 4, 5, 6, 7, 8, 9, 10, 11, 12, 13, 14, 15, 16, 17, 18, 19, 20, 21, 22, 23, 24, 25, 26, 27, 28, 29, 30, 31, 32, 33, 34, 35, 36, 37, 38, 39, 40, 41, 42, 43, 44, 45, 46, 47, 48, 49, 50, 51, 52, 53, 54, 55], [0.9974, 0.9959, 0.07256, 0.07387, 0.08653, 0.052, 0.03553, 0.03892, 0.05185, 0.08487, 0.07106, 0.07285, 0.0998, 0.09797, 0.9969, 0.9996, 0.9994, 0.9969, 0.9935, 0.9922, 0.9921, 0.9923, 0.9935, 0.9994, 0.1009, 0.0744, 0.9996, 0.9986, 0.9874, 0.9712, 0.934, 0.9239, 0.9224, 0.9238, 0.9339, 0.9666, 0.9705, 0.9881, 0.9667, 0.9701, 0.97, 0.9706, 0.9972, 0.9993, 0.9993, 0.9993, 0.9997, 0.9952, 0.9953, 0.9951, 0.996, 0.9997, 0.9985, 0.9998, 1.0, 0.9998]): _vg.add([_i], _w, 'REPLACE')
_vg = ob_sleeve.vertex_groups.new(name='Bone.022')
_vg = ob_sleeve.vertex_groups.new(name='Bone.023')
_vg = ob_sleeve.vertex_groups.new(name='Bone.024')
_vg = ob_sleeve.vertex_groups.new(name='Bone.021')
_vg = ob_sleeve.vertex_groups.new(name='Bone.020')
_vg = ob_sleeve.vertex_groups.new(name='Bone.025')
_vg = ob_sleeve.vertex_groups.new(name='Bone.026')
_vg = ob_sleeve.vertex_groups.new(name='Bone.027')
_vg = ob_sleeve.vertex_groups.new(name='Bone.028')
for _i, _w in zip([2, 3, 4, 5, 6, 7, 8, 9, 10, 11, 12, 13, 24, 25, 29, 30, 31, 32, 33, 34, 36, 39, 40, 41], [0.9135, 0.9115, 0.4369, 0.8217, 0.9302, 0.9267, 0.8192, 0.4305, 0.9143, 0.9115, 0.3324, 0.3255, 0.3085, 0.9125, 0.006013, 0.01609, 0.01808, 0.01772, 0.01783, 0.01568, 0.00757, 0.008501, 0.00863, 0.007257]): _vg.add([_i], _w, 'REPLACE')
_vg = ob_sleeve.vertex_groups.new(name='Bone.029')
for _i, _w in zip([4, 5, 6, 7, 8, 9, 12, 13, 24, 30, 31, 32, 33, 34], [0.4765, 0.1263, 0.004014, 0.007711, 0.129, 0.4846, 0.5678, 0.5765, 0.5905, 0.0159, 0.03406, 0.03744, 0.03467, 0.01652]): _vg.add([_i], _w, 'REPLACE')
_m = ob_sleeve.modifiers.new('Subdivision', 'SUBSURF')
_m = ob_sleeve.modifiers.new('Armature', 'ARMATURE')
_m.object = ob_armature
_m = ob_sleeve.modifiers.new('Solidify', 'SOLIDIFY')
_m.thickness = 0.3
_m.offset = 0.0

# ---- collection membership
col_collection.objects.link(ob_cube)
col_collection.objects.link(ob_armature)
col_collection.objects.link(ob_empty)
col_collection.objects.link(ob_sleeve)

# ---- scene / render settings (as saved in the file)
scene.frame_start = 1; scene.frame_end = 60; scene.frame_set(45)
scene.render.engine = 'BLENDER_EEVEE_NEXT'
scene.cycles.sampling_pattern = 'TABULATED_SOBOL'
scene.cycles.use_light_tree = False
scene.view_settings.view_transform = 'Filmic'
bpy.context.view_layer.update()

# ---- added for rendering (the .blend has no active camera and no usable light): camera, sun
cam_auto = bpy.data.cameras.new('AutoCamera')
cam_auto.lens = 50.0
cam_auto.sensor_width = 36.0
cam_auto.clip_end = 1000.0
ob_auto_camera = bpy.data.objects.new('AutoCamera', cam_auto)
scene.collection.objects.link(ob_auto_camera)
ob_auto_camera.location = (7.69124, -9.34221, 5.43239)
ob_auto_camera.rotation_euler = (1.09748, -7.21219e-08, 0.694738)
scene.camera = ob_auto_camera
light_auto_sun = bpy.data.lights.new('AutoSun', 'SUN')
light_auto_sun.energy = 3.0
light_auto_sun.angle = 0.0523599
ob_auto_sun = bpy.data.objects.new('AutoSun', light_auto_sun)
scene.collection.objects.link(ob_auto_sun)
ob_auto_sun.rotation_euler = (0.872665, 0.174533, 0.523599)
bpy.context.view_layer.update()
